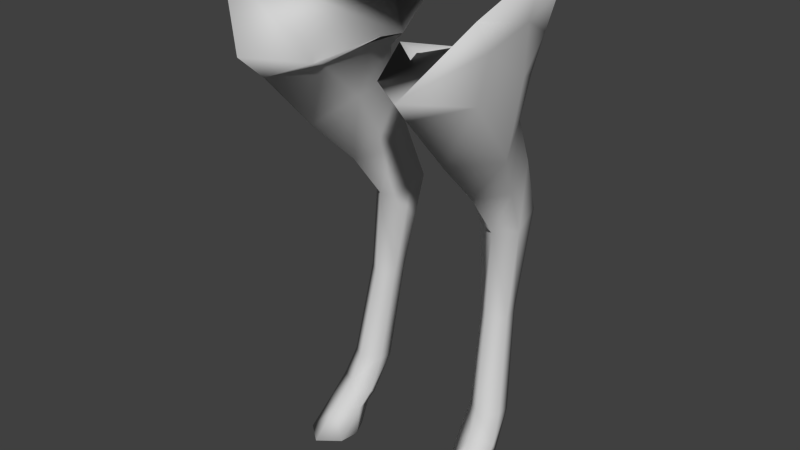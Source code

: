# Source: deerBackLegs.blend  (saved by Blender 2.69.3; exported with 4.5.12 LTS)
import bpy
from mathutils import Matrix  # noqa: F401  (used for matrix-valued properties, if any)

bpy.ops.wm.read_factory_settings(use_empty=True)
scene = bpy.context.scene
scene.name = 'Scene'

# ---- collections
col_collection_1 = bpy.data.collections.new('Collection 1'); scene.collection.children.link(col_collection_1)

# ---- materials (node trees are filled in below, after node groups)
mat_deer_body = bpy.data.materials.new('Deer_body')
mat_deer_body.alpha_threshold = 0.0
mat_deer_body.use_transparent_shadow = False
mat_deer_body.diffuse_color = (0.64, 0.64, 0.64, 1.0)
mat_deer_body.specular_color = (0.0, 0.0, 0.0)
mat_deer_body.roughness = 0.5
mat_deer_body.line_color = (0.0, 0.0, 0.0, 1.0)

# ---- material node trees

# ---- world
world_world = bpy.data.worlds.new('World'); scene.world = world_world
world_world.color = (0.05088, 0.05088, 0.05088)
world_world.use_sun_shadow = False
world_world.sun_shadow_jitter_overblur = 0.0
world_world.cycles.sampling_method = 'MANUAL'
world_world.cycles.sample_map_resolution = 256

# ---- meshes
me_deer = bpy.data.meshes.new('Deer')
me_deer.from_pydata([(0.4817, 0.2142, -0.6749), (0.47, 0.1197, -0.3978), (0.2995, -0.1083, -0.2805), (0.1203, -0.1226, -0.4189), (0.03706, -0.07423, -0.6171), (0.1085, -0.1225, -0.8075), (0.1318, -0.0374, -0.9533), (0.285, -0.01881, -0.9674), (0.4084, 0.09112, -0.8805), (0.2754, -0.1866, -0.3589), (0.1376, -0.1444, -0.4743), (0.2657, -0.3938, -0.5436), (0.08298, -0.09946, -0.6382), (0.1395, -0.2906, -0.6273), (0.2441, -0.5622, -0.7154), (0.1216, -0.1538, -0.7657), (0.1563, -0.5324, -0.8009), (0.2379, -0.7287, -0.8396), (0.1577, -0.3005, -0.801), (0.2696, -0.2236, -0.8507), (0.2821, -0.1151, -0.8858), (0.1802, -0.4891, -0.916), (0.401, -0.1333, -0.7692), (0.4154, -0.01392, -0.8064), (0.2554, -0.3312, -0.8798), (0.3456, -0.3005, -0.8069), (0.4599, -0.09696, -0.6419), (0.4567, 0.05752, -0.6585), (0.4636, 0.02076, -0.4729), (0.4013, -0.372, -0.6638), (0.4231, -0.1441, -0.4769), (0.3327, -0.5472, -0.8013), (0.3035, -0.4865, -0.9305), (0.3033, -0.7253, -0.9013), (0.2383, -0.4801, -0.9659), (0.282, -0.6937, -1.015), (0.2979, -1.041, -0.8647), (0.2422, -1.04, -0.8184), (0.2654, -1.375, -0.7517), (0.2858, -1.043, -0.9251), (0.2291, -0.689, -1.045), (0.3275, -1.388, -0.8001), (0.1731, -0.6988, -1.002), (0.2415, -1.043, -0.949), (0.1536, -0.737, -0.8961), (0.1996, -1.043, -0.9257), (0.1926, -1.041, -0.8645), (0.2183, -1.403, -0.8676), (0.2069, -1.388, -0.8002), (0.2721, -1.463, -0.7083), (0.2654, -1.408, -0.8877), (0.2019, -1.496, -0.7362), (0.2453, -1.555, -0.8044), (0.3152, -1.403, -0.8675), (0.2791, -1.559, -0.8129), (0.247, -1.576, -0.77), (0.2134, -1.555, -0.6841), (0.2759, -1.545, -0.6086), (0.2045, -1.632, -0.5731), (0.2789, -1.632, -0.515), (0.1938, -1.632, -0.6466), (0.2217, -1.632, -0.706), (0.2832, -1.632, -0.7197), (0.283, -1.574, -0.7599), (0.3196, -1.576, -0.7699), (0.3432, -1.632, -0.7059), (0.3163, -1.555, -0.8044), (0.3443, -1.54, -0.6824), (0.3653, -1.632, -0.6469), (0.3422, -1.48, -0.7518), (0.3503, -1.632, -0.5731), (-0.2995, -0.1083, -0.2805), (-0.2754, -0.1866, -0.3589), (-0.1203, -0.1226, -0.4189), (-0.1376, -0.1444, -0.4743), (-0.03706, -0.07423, -0.6171), (-0.2657, -0.3938, -0.5436), (-0.08298, -0.09946, -0.6382), (-0.1085, -0.1225, -0.8075), (-0.1395, -0.2906, -0.6273), (-0.2441, -0.5622, -0.7154), (-0.1216, -0.1538, -0.7657), (-0.1563, -0.5324, -0.8009), (-0.2379, -0.7287, -0.8396), (-0.1577, -0.3005, -0.801), (-0.2696, -0.2236, -0.8507), (-0.2821, -0.1151, -0.8858), (-0.1802, -0.4891, -0.916), (-0.401, -0.1333, -0.7692), (-0.4154, -0.01392, -0.8064), (-0.2554, -0.3312, -0.8798), (-0.3456, -0.3005, -0.8069), (-0.4599, -0.09696, -0.6419), (-0.4567, 0.05752, -0.6585), (-0.4636, 0.02076, -0.4729), (-0.4013, -0.372, -0.6638), (-0.4231, -0.1441, -0.4769), (-0.3327, -0.5472, -0.8013), (-0.3035, -0.4865, -0.9305), (-0.3033, -0.7253, -0.9013), (-0.2383, -0.4801, -0.9659), (-0.282, -0.6937, -1.015), (-0.2979, -1.041, -0.8647), (-0.2422, -1.04, -0.8184), (-0.2654, -1.375, -0.7517), (-0.2858, -1.043, -0.9251), (-0.2291, -0.689, -1.045), (-0.3275, -1.388, -0.8001), (-0.1731, -0.6988, -1.002), (-0.2415, -1.043, -0.949), (-0.1536, -0.737, -0.8961), (-0.1996, -1.043, -0.9257), (-0.1926, -1.041, -0.8645), (-0.2183, -1.403, -0.8676), (-0.2069, -1.388, -0.8002), (-0.2721, -1.463, -0.7083), (-0.2654, -1.408, -0.8877), (-0.2019, -1.496, -0.7362), (-0.2453, -1.555, -0.8044), (-0.3152, -1.403, -0.8675), (-0.2791, -1.559, -0.8129), (-0.247, -1.576, -0.77), (-0.2134, -1.555, -0.6841), (-0.2759, -1.545, -0.6086), (-0.2045, -1.632, -0.5731), (-0.2789, -1.632, -0.515), (-0.1938, -1.632, -0.6466), (-0.2217, -1.632, -0.706), (-0.2832, -1.632, -0.7197), (-0.283, -1.574, -0.7599), (-0.3196, -1.576, -0.7699), (-0.3432, -1.632, -0.7059), (-0.3163, -1.555, -0.8044), (-0.3443, -1.54, -0.6824), (-0.3653, -1.632, -0.6469), (-0.3422, -1.48, -0.7518), (-0.3503, -1.632, -0.5731), (-0.4817, 0.2142, -0.6749), (-0.47, 0.1197, -0.3978), (-0.4084, 0.09112, -0.8805), (-0.285, -0.01881, -0.9674), (-0.1318, -0.0374, -0.9533)], [], [(2, 9, 3), (3, 9, 10), (10, 4, 3), (9, 11, 10), (12, 4, 10), (4, 12, 5), (10, 11, 13), (13, 12, 10), (11, 14, 13), (5, 12, 15), (12, 13, 15), (13, 14, 16), (17, 16, 14), (15, 13, 18), (13, 16, 18), (15, 19, 5), (18, 19, 15), (5, 19, 20), (18, 16, 21), (19, 22, 20), (20, 22, 23), (24, 19, 18), (21, 24, 18), (19, 25, 22), (24, 25, 19), (22, 26, 23), (23, 26, 27), (26, 28, 27), (22, 29, 26), (25, 29, 22), (30, 28, 26), (26, 29, 30), (28, 30, 2), (2, 30, 9), (30, 11, 9), (29, 11, 30), (29, 14, 11), (31, 14, 29), (25, 31, 29), (31, 17, 14), (32, 31, 25), (24, 32, 25), (33, 17, 31), (32, 33, 31), (34, 32, 24), (34, 24, 21), (35, 33, 32), (34, 35, 32), (36, 17, 33), (37, 17, 36), (36, 38, 37), (39, 33, 35), (36, 33, 39), (40, 35, 34), (41, 38, 36), (34, 42, 40), (21, 42, 34), (43, 35, 40), (42, 43, 40), (39, 35, 43), (21, 44, 42), (16, 44, 21), (44, 16, 17), (44, 45, 42), (45, 43, 42), (17, 46, 44), (46, 45, 44), (37, 46, 17), (45, 47, 43), (46, 47, 45), (37, 48, 46), (48, 47, 46), (38, 48, 37), (38, 49, 48), (43, 47, 50), (43, 50, 39), (51, 47, 48), (48, 49, 51), (52, 50, 47), (52, 47, 51), (39, 50, 53), (39, 53, 36), (36, 53, 41), (54, 50, 52), (54, 53, 50), (52, 51, 55), (55, 54, 52), (49, 56, 51), (55, 51, 56), (57, 56, 49), (58, 57, 59), (56, 57, 58), (56, 58, 60), (61, 56, 60), (55, 56, 61), (62, 55, 61), (63, 55, 62), (63, 54, 55), (63, 62, 64), (64, 62, 65), (63, 66, 54), (64, 66, 63), (66, 53, 54), (64, 65, 67), (67, 65, 68), (64, 69, 66), (66, 69, 53), (67, 69, 64), (53, 69, 41), (69, 38, 41), (49, 38, 69), (67, 49, 69), (57, 49, 67), (67, 68, 70), (67, 70, 57), (57, 70, 59), (2, 1, 28), (28, 1, 27), (1, 0, 27), (27, 0, 8), (23, 27, 8), (7, 23, 8), (20, 23, 7), (5, 20, 6), (6, 20, 7), (62, 68, 65), (68, 59, 70), (62, 59, 68), (62, 60, 59), (61, 60, 62), (59, 60, 58), (4, 5, 6, 7, 8, 0, 1, 2, 3), (71, 72, 73), (73, 72, 74), (74, 75, 73), (72, 76, 74), (77, 75, 74), (75, 77, 78), (74, 76, 79), (79, 77, 74), (76, 80, 79), (78, 77, 81), (77, 79, 81), (79, 80, 82), (83, 82, 80), (81, 79, 84), (79, 82, 84), (81, 85, 78), (84, 85, 81), (78, 85, 86), (84, 82, 87), (85, 88, 86), (86, 88, 89), (90, 85, 84), (87, 90, 84), (85, 91, 88), (90, 91, 85), (88, 92, 89), (89, 92, 93), (92, 94, 93), (88, 95, 92), (91, 95, 88), (96, 94, 92), (92, 95, 96), (94, 96, 71), (71, 96, 72), (96, 76, 72), (95, 76, 96), (95, 80, 76), (97, 80, 95), (91, 97, 95), (97, 83, 80), (98, 97, 91), (90, 98, 91), (99, 83, 97), (98, 99, 97), (100, 98, 90), (100, 90, 87), (101, 99, 98), (100, 101, 98), (102, 83, 99), (103, 83, 102), (102, 104, 103), (105, 99, 101), (102, 99, 105), (106, 101, 100), (107, 104, 102), (100, 108, 106), (87, 108, 100), (109, 101, 106), (108, 109, 106), (105, 101, 109), (87, 110, 108), (82, 110, 87), (110, 82, 83), (110, 111, 108), (111, 109, 108), (83, 112, 110), (112, 111, 110), (103, 112, 83), (111, 113, 109), (112, 113, 111), (103, 114, 112), (114, 113, 112), (104, 114, 103), (104, 115, 114), (109, 113, 116), (109, 116, 105), (117, 113, 114), (114, 115, 117), (118, 116, 113), (118, 113, 117), (105, 116, 119), (105, 119, 102), (102, 119, 107), (120, 116, 118), (120, 119, 116), (118, 117, 121), (121, 120, 118), (115, 122, 117), (121, 117, 122), (123, 122, 115), (124, 123, 125), (122, 123, 124), (122, 124, 126), (127, 122, 126), (121, 122, 127), (128, 121, 127), (129, 121, 128), (129, 120, 121), (129, 128, 130), (130, 128, 131), (129, 132, 120), (130, 132, 129), (132, 119, 120), (130, 131, 133), (133, 131, 134), (130, 135, 132), (132, 135, 119), (133, 135, 130), (119, 135, 107), (135, 104, 107), (115, 104, 135), (133, 115, 135), (123, 115, 133), (133, 134, 136), (133, 136, 123), (123, 136, 125), (71, 138, 94), (94, 138, 93), (93, 138, 137), (139, 93, 137), (89, 93, 139), (140, 89, 139), (86, 89, 140), (78, 86, 141), (141, 86, 140), (128, 134, 131), (134, 125, 136), (128, 125, 134), (128, 126, 125), (127, 126, 128), (125, 126, 124), (137, 138, 71, 73, 75, 78, 141, 140, 139)])
me_deer.polygons.foreach_set('use_smooth', [True] * 264)
_uv = me_deer.uv_layers.new(name='UVMap')
_uv.uv.foreach_set('vector', [0.01123, 0.9761, 0.01563, 0.9453, 0.05126, 0.979, 0.05126, 0.979, 0.01563, 0.9453, 0.06397, 0.9663, 0.06397, 0.9663, 0.1148, 0.9839, 0.05126, 0.979, 0.01563, 0.9453, 0.0625, 0.8852, 0.06397, 0.9663, 0.1196, 0.9771, 0.1148, 0.9839, 0.06397, 0.9663, 0.1148, 0.9839, 0.1196, 0.9771, 0.1655, 0.9668, 0.06397, 0.9663, 0.0625, 0.8852, 0.102, 0.9199, 0.102, 0.9199, 0.1196, 0.9771, 0.06397, 0.9663, 0.0625, 0.8852, 0.1045, 0.8359, 0.102, 0.9199, 0.1655, 0.9668, 0.1196, 0.9771, 0.1572, 0.957, 0.1196, 0.9771, 0.102, 0.9199, 0.1572, 0.957, 0.102, 0.9199, 0.1045, 0.8359, 0.1416, 0.8442, 0.1323, 0.7768, 0.1416, 0.8442, 0.1045, 0.8359, 0.1572, 0.957, 0.102, 0.9199, 0.1641, 0.9102, 0.102, 0.9199, 0.1416, 0.8442, 0.1641, 0.9102, 0.1572, 0.957, 0.2144, 0.9321, 0.1655, 0.9668, 0.1641, 0.9102, 0.2144, 0.9321, 0.1572, 0.957, 0.1655, 0.9668, 0.2144, 0.9321, 0.2192, 0.9604, 0.1641, 0.9102, 0.1416, 0.8442, 0.1836, 0.8476, 0.2144, 0.9321, 0.2759, 0.9531, 0.2192, 0.9604, 0.2192, 0.9604, 0.2759, 0.9531, 0.2632, 0.9853, 0.21, 0.896, 0.2144, 0.9321, 0.1641, 0.9102, 0.1836, 0.8476, 0.21, 0.896, 0.1641, 0.9102, 0.2144, 0.9321, 0.2588, 0.9053, 0.2759, 0.9531, 0.21, 0.896, 0.2588, 0.9053, 0.2144, 0.9321, 0.2759, 0.9531, 0.3252, 0.9541, 0.2632, 0.9853, 0.2632, 0.9853, 0.3252, 0.9541, 0.3218, 0.9893, 0.3252, 0.9541, 0.3828, 0.981, 0.3218, 0.9893, 0.2759, 0.9531, 0.3286, 0.9077, 0.3252, 0.9541, 0.2588, 0.9053, 0.3286, 0.9077, 0.2759, 0.9531, 0.3726, 0.9419, 0.3828, 0.981, 0.3252, 0.9541, 0.3252, 0.9541, 0.3286, 0.9077, 0.3726, 0.9419, 0.3828, 0.981, 0.3726, 0.9419, 0.4307, 0.9502, 0.4307, 0.9502, 0.3726, 0.9419, 0.4146, 0.9204, 0.3726, 0.9419, 0.3545, 0.8662, 0.4146, 0.9204, 0.3286, 0.9077, 0.3545, 0.8662, 0.3726, 0.9419, 0.3286, 0.9077, 0.3052, 0.8213, 0.3545, 0.8662, 0.2739, 0.8379, 0.3052, 0.8213, 0.3286, 0.9077, 0.2588, 0.9053, 0.2739, 0.8379, 0.3286, 0.9077, 0.2739, 0.8379, 0.2734, 0.7764, 0.3052, 0.8213, 0.2276, 0.8467, 0.2739, 0.8379, 0.2588, 0.9053, 0.21, 0.896, 0.2276, 0.8467, 0.2588, 0.9053, 0.2461, 0.7842, 0.2734, 0.7764, 0.2739, 0.8379, 0.2276, 0.8467, 0.2461, 0.7842, 0.2739, 0.8379, 0.2061, 0.8447, 0.2276, 0.8467, 0.21, 0.896, 0.2061, 0.8447, 0.21, 0.896, 0.1836, 0.8476, 0.2207, 0.7905, 0.2461, 0.7842, 0.2276, 0.8467, 0.2061, 0.8447, 0.2207, 0.7905, 0.2276, 0.8467, 0.2437, 0.689, 0.2734, 0.7764, 0.2461, 0.7842, 0.2652, 0.688, 0.2734, 0.7764, 0.2437, 0.689, 0.2437, 0.689, 0.2744, 0.5864, 0.2652, 0.688, 0.2236, 0.6904, 0.2461, 0.7842, 0.2207, 0.7905, 0.2437, 0.689, 0.2461, 0.7842, 0.2236, 0.6904, 0.2046, 0.7905, 0.2207, 0.7905, 0.2061, 0.8447, 0.2505, 0.5849, 0.2744, 0.5864, 0.2437, 0.689, 0.2061, 0.8447, 0.187, 0.7886, 0.2046, 0.7905, 0.1836, 0.8476, 0.187, 0.7886, 0.2061, 0.8447, 0.207, 0.6909, 0.2207, 0.7905, 0.2046, 0.7905, 0.187, 0.7886, 0.207, 0.6909, 0.2046, 0.7905, 0.2236, 0.6904, 0.2207, 0.7905, 0.207, 0.6909, 0.1836, 0.8476, 0.1641, 0.7861, 0.187, 0.7886, 0.1416, 0.8442, 0.1641, 0.7861, 0.1836, 0.8476, 0.1641, 0.7861, 0.1416, 0.8442, 0.1323, 0.7768, 0.1641, 0.7861, 0.1924, 0.6904, 0.187, 0.7886, 0.1924, 0.6904, 0.207, 0.6909, 0.187, 0.7886, 0.1323, 0.7768, 0.1724, 0.6875, 0.1641, 0.7861, 0.1724, 0.6875, 0.1924, 0.6904, 0.1641, 0.7861, 0.1509, 0.6836, 0.1724, 0.6875, 0.1323, 0.7768, 0.1924, 0.6904, 0.1987, 0.5854, 0.207, 0.6909, 0.1724, 0.6875, 0.1987, 0.5854, 0.1924, 0.6904, 0.1509, 0.6836, 0.1802, 0.5815, 0.1724, 0.6875, 0.1802, 0.5815, 0.1987, 0.5854, 0.1724, 0.6875, 0.1543, 0.5786, 0.1802, 0.5815, 0.1509, 0.6836, 0.1543, 0.5786, 0.1543, 0.5469, 0.1802, 0.5815, 0.207, 0.6909, 0.1987, 0.5854, 0.2139, 0.5869, 0.207, 0.6909, 0.2139, 0.5869, 0.2236, 0.6904, 0.1787, 0.5473, 0.1987, 0.5854, 0.1802, 0.5815, 0.1802, 0.5815, 0.1543, 0.5469, 0.1787, 0.5473, 0.207, 0.5434, 0.2139, 0.5869, 0.1987, 0.5854, 0.207, 0.5434, 0.1987, 0.5854, 0.1787, 0.5473, 0.2236, 0.6904, 0.2139, 0.5869, 0.2285, 0.5859, 0.2236, 0.6904, 0.2285, 0.5859, 0.2437, 0.689, 0.2437, 0.689, 0.2285, 0.5859, 0.2505, 0.5849, 0.2173, 0.5444, 0.2139, 0.5869, 0.207, 0.5434, 0.2173, 0.5444, 0.2285, 0.5859, 0.2139, 0.5869, 0.207, 0.5434, 0.1787, 0.5473, 0.2051, 0.5312, 0.2051, 0.5312, 0.2173, 0.5444, 0.207, 0.5434, 0.1543, 0.5469, 0.1763, 0.519, 0.1787, 0.5473, 0.2051, 0.5312, 0.1787, 0.5473, 0.1763, 0.519, 0.1465, 0.5097, 0.1763, 0.519, 0.1543, 0.5469, 0.1621, 0.479, 0.1465, 0.5097, 0.1362, 0.4756, 0.1763, 0.519, 0.1465, 0.5097, 0.1621, 0.479, 0.1763, 0.519, 0.1621, 0.479, 0.1816, 0.4912, 0.1973, 0.5029, 0.1763, 0.519, 0.1816, 0.4912, 0.2051, 0.5312, 0.1763, 0.519, 0.1973, 0.5029, 0.2192, 0.5039, 0.2051, 0.5312, 0.1973, 0.5029, 0.2183, 0.5298, 0.2051, 0.5312, 0.2192, 0.5039, 0.2183, 0.5298, 0.2173, 0.5444, 0.2051, 0.5312, 0.2183, 0.5298, 0.2192, 0.5039, 0.2324, 0.5327, 0.2324, 0.5327, 0.2192, 0.5039, 0.2412, 0.5039, 0.2183, 0.5298, 0.2285, 0.5439, 0.2173, 0.5444, 0.2324, 0.5327, 0.2285, 0.5439, 0.2183, 0.5298, 0.2285, 0.5439, 0.2285, 0.5859, 0.2173, 0.5444, 0.2324, 0.5327, 0.2412, 0.5039, 0.2598, 0.5224, 0.2598, 0.5224, 0.2412, 0.5039, 0.2568, 0.4946, 0.2324, 0.5327, 0.2554, 0.5503, 0.2285, 0.5439, 0.2285, 0.5439, 0.2554, 0.5503, 0.2285, 0.5859, 0.2598, 0.5224, 0.2554, 0.5503, 0.2324, 0.5327, 0.2285, 0.5859, 0.2554, 0.5503, 0.2505, 0.5849, 0.2554, 0.5503, 0.2744, 0.5864, 0.2505, 0.5849, 0.2778, 0.5547, 0.2744, 0.5864, 0.2554, 0.5503, 0.2598, 0.5224, 0.2778, 0.5547, 0.2554, 0.5503, 0.292, 0.5185, 0.2778, 0.5547, 0.2598, 0.5224, 0.2598, 0.5224, 0.2568, 0.4946, 0.2793, 0.4853, 0.2598, 0.5224, 0.2793, 0.4853, 0.292, 0.5185, 0.292, 0.5185, 0.2793, 0.4853, 0.3042, 0.4848, 0.3662, 0.1508, 0.3296, 0.2163, 0.3071, 0.1836, 0.3071, 0.1836, 0.3296, 0.2163, 0.2608, 0.1875, 0.3296, 0.2163, 0.2534, 0.2378, 0.2608, 0.1875, 0.2608, 0.1875, 0.2534, 0.2378, 0.2022, 0.207, 0.2241, 0.1806, 0.2608, 0.1875, 0.2022, 0.207, 0.1743, 0.1743, 0.2241, 0.1806, 0.2022, 0.207, 0.1958, 0.1518, 0.2241, 0.1806, 0.1743, 0.1743, 0.1787, 0.1059, 0.1958, 0.1518, 0.1475, 0.1426, 0.1475, 0.1426, 0.1958, 0.1518, 0.1743, 0.1743, 0.06934, 0.6484, 0.08546, 0.644, 0.08106, 0.6553, 0.08546, 0.644, 0.06982, 0.6182, 0.08301, 0.6299, 0.06934, 0.6484, 0.06982, 0.6182, 0.08546, 0.644, 0.06934, 0.6484, 0.05274, 0.6431, 0.06982, 0.6182, 0.05811, 0.6548, 0.05274, 0.6431, 0.06934, 0.6484, 0.06982, 0.6182, 0.05274, 0.6431, 0.05518, 0.6289, 0.222, 0.7831, 0.2648, 0.8064, 0.3016, 0.8277, 0.2955, 0.866, 0.2682, 0.9057, 0.2065, 0.9342, 0.1338, 0.8982, 0.1276, 0.8233, 0.1697, 0.7884, 0.01123, 0.9761, 0.01563, 0.9453, 0.05126, 0.979, 0.05126, 0.979, 0.01563, 0.9453, 0.06397, 0.9663, 0.06397, 0.9663, 0.1148, 0.9839, 0.05126, 0.979, 0.01563, 0.9453, 0.0625, 0.8852, 0.06397, 0.9663, 0.1196, 0.9771, 0.1148, 0.9839, 0.06397, 0.9663, 0.1148, 0.9839, 0.1196, 0.9771, 0.1655, 0.9668, 0.06397, 0.9663, 0.0625, 0.8852, 0.102, 0.9199, 0.102, 0.9199, 0.1196, 0.9771, 0.06397, 0.9663, 0.0625, 0.8852, 0.1045, 0.8359, 0.102, 0.9199, 0.1655, 0.9668, 0.1196, 0.9771, 0.1572, 0.957, 0.1196, 0.9771, 0.102, 0.9199, 0.1572, 0.957, 0.102, 0.9199, 0.1045, 0.8359, 0.1416, 0.8442, 0.1323, 0.7768, 0.1416, 0.8442, 0.1045, 0.8359, 0.1572, 0.957, 0.102, 0.9199, 0.1641, 0.9102, 0.102, 0.9199, 0.1416, 0.8442, 0.1641, 0.9102, 0.1572, 0.957, 0.2144, 0.9321, 0.1655, 0.9668, 0.1641, 0.9102, 0.2144, 0.9321, 0.1572, 0.957, 0.1655, 0.9668, 0.2144, 0.9321, 0.2192, 0.9604, 0.1641, 0.9102, 0.1416, 0.8442, 0.1836, 0.8476, 0.2144, 0.9321, 0.2759, 0.9531, 0.2192, 0.9604, 0.2192, 0.9604, 0.2759, 0.9531, 0.2632, 0.9853, 0.21, 0.896, 0.2144, 0.9321, 0.1641, 0.9102, 0.1836, 0.8476, 0.21, 0.896, 0.1641, 0.9102, 0.2144, 0.9321, 0.2588, 0.9053, 0.2759, 0.9531, 0.21, 0.896, 0.2588, 0.9053, 0.2144, 0.9321, 0.2759, 0.9531, 0.3252, 0.9541, 0.2632, 0.9853, 0.2632, 0.9853, 0.3252, 0.9541, 0.3218, 0.9893, 0.3252, 0.9541, 0.3828, 0.981, 0.3218, 0.9893, 0.2759, 0.9531, 0.3286, 0.9077, 0.3252, 0.9541, 0.2588, 0.9053, 0.3286, 0.9077, 0.2759, 0.9531, 0.3726, 0.9419, 0.3828, 0.981, 0.3252, 0.9541, 0.3252, 0.9541, 0.3286, 0.9077, 0.3726, 0.9419, 0.3828, 0.981, 0.3726, 0.9419, 0.4307, 0.9502, 0.4307, 0.9502, 0.3726, 0.9419, 0.4146, 0.9204, 0.3726, 0.9419, 0.3545, 0.8662, 0.4146, 0.9204, 0.3286, 0.9077, 0.3545, 0.8662, 0.3726, 0.9419, 0.3286, 0.9077, 0.3052, 0.8213, 0.3545, 0.8662, 0.2739, 0.8379, 0.3052, 0.8213, 0.3286, 0.9077, 0.2588, 0.9053, 0.2739, 0.8379, 0.3286, 0.9077, 0.2739, 0.8379, 0.2734, 0.7764, 0.3052, 0.8213, 0.2276, 0.8467, 0.2739, 0.8379, 0.2588, 0.9053, 0.21, 0.896, 0.2276, 0.8467, 0.2588, 0.9053, 0.2461, 0.7842, 0.2734, 0.7764, 0.2739, 0.8379, 0.2276, 0.8467, 0.2461, 0.7842, 0.2739, 0.8379, 0.2061, 0.8447, 0.2276, 0.8467, 0.21, 0.896, 0.2061, 0.8447, 0.21, 0.896, 0.1836, 0.8476, 0.2207, 0.7905, 0.2461, 0.7842, 0.2276, 0.8467, 0.2061, 0.8447, 0.2207, 0.7905, 0.2276, 0.8467, 0.2437, 0.689, 0.2734, 0.7764, 0.2461, 0.7842, 0.2652, 0.688, 0.2734, 0.7764, 0.2437, 0.689, 0.2437, 0.689, 0.2744, 0.5864, 0.2652, 0.688, 0.2236, 0.6904, 0.2461, 0.7842, 0.2207, 0.7905, 0.2437, 0.689, 0.2461, 0.7842, 0.2236, 0.6904, 0.2046, 0.7905, 0.2207, 0.7905, 0.2061, 0.8447, 0.2505, 0.5849, 0.2744, 0.5864, 0.2437, 0.689, 0.2061, 0.8447, 0.187, 0.7886, 0.2046, 0.7905, 0.1836, 0.8476, 0.187, 0.7886, 0.2061, 0.8447, 0.207, 0.6909, 0.2207, 0.7905, 0.2046, 0.7905, 0.187, 0.7886, 0.207, 0.6909, 0.2046, 0.7905, 0.2236, 0.6904, 0.2207, 0.7905, 0.207, 0.6909, 0.1836, 0.8476, 0.1641, 0.7861, 0.187, 0.7886, 0.1416, 0.8442, 0.1641, 0.7861, 0.1836, 0.8476, 0.1641, 0.7861, 0.1416, 0.8442, 0.1323, 0.7768, 0.1641, 0.7861, 0.1924, 0.6904, 0.187, 0.7886, 0.1924, 0.6904, 0.207, 0.6909, 0.187, 0.7886, 0.1323, 0.7768, 0.1724, 0.6875, 0.1641, 0.7861, 0.1724, 0.6875, 0.1924, 0.6904, 0.1641, 0.7861, 0.1509, 0.6836, 0.1724, 0.6875, 0.1323, 0.7768, 0.1924, 0.6904, 0.1987, 0.5854, 0.207, 0.6909, 0.1724, 0.6875, 0.1987, 0.5854, 0.1924, 0.6904, 0.1509, 0.6836, 0.1802, 0.5815, 0.1724, 0.6875, 0.1802, 0.5815, 0.1987, 0.5854, 0.1724, 0.6875, 0.1543, 0.5786, 0.1802, 0.5815, 0.1509, 0.6836, 0.1543, 0.5786, 0.1543, 0.5469, 0.1802, 0.5815, 0.207, 0.6909, 0.1987, 0.5854, 0.2139, 0.5869, 0.207, 0.6909, 0.2139, 0.5869, 0.2236, 0.6904, 0.1787, 0.5473, 0.1987, 0.5854, 0.1802, 0.5815, 0.1802, 0.5815, 0.1543, 0.5469, 0.1787, 0.5473, 0.207, 0.5434, 0.2139, 0.5869, 0.1987, 0.5854, 0.207, 0.5434, 0.1987, 0.5854, 0.1787, 0.5473, 0.2236, 0.6904, 0.2139, 0.5869, 0.2285, 0.5859, 0.2236, 0.6904, 0.2285, 0.5859, 0.2437, 0.689, 0.2437, 0.689, 0.2285, 0.5859, 0.2505, 0.5849, 0.2173, 0.5444, 0.2139, 0.5869, 0.207, 0.5434, 0.2173, 0.5444, 0.2285, 0.5859, 0.2139, 0.5869, 0.207, 0.5434, 0.1787, 0.5473, 0.2051, 0.5312, 0.2051, 0.5312, 0.2173, 0.5444, 0.207, 0.5434, 0.1543, 0.5469, 0.1763, 0.519, 0.1787, 0.5473, 0.2051, 0.5312, 0.1787, 0.5473, 0.1763, 0.519, 0.1465, 0.5097, 0.1763, 0.519, 0.1543, 0.5469, 0.1621, 0.479, 0.1465, 0.5097, 0.1362, 0.4756, 0.1763, 0.519, 0.1465, 0.5097, 0.1621, 0.479, 0.1763, 0.519, 0.1621, 0.479, 0.1816, 0.4912, 0.1973, 0.5029, 0.1763, 0.519, 0.1816, 0.4912, 0.2051, 0.5312, 0.1763, 0.519, 0.1973, 0.5029, 0.2192, 0.5039, 0.2051, 0.5312, 0.1973, 0.5029, 0.2183, 0.5298, 0.2051, 0.5312, 0.2192, 0.5039, 0.2183, 0.5298, 0.2173, 0.5444, 0.2051, 0.5312, 0.2183, 0.5298, 0.2192, 0.5039, 0.2324, 0.5327, 0.2324, 0.5327, 0.2192, 0.5039, 0.2412, 0.5039, 0.2183, 0.5298, 0.2285, 0.5439, 0.2173, 0.5444, 0.2324, 0.5327, 0.2285, 0.5439, 0.2183, 0.5298, 0.2285, 0.5439, 0.2285, 0.5859, 0.2173, 0.5444, 0.2324, 0.5327, 0.2412, 0.5039, 0.2598, 0.5224, 0.2598, 0.5224, 0.2412, 0.5039, 0.2568, 0.4946, 0.2324, 0.5327, 0.2554, 0.5503, 0.2285, 0.5439, 0.2285, 0.5439, 0.2554, 0.5503, 0.2285, 0.5859, 0.2598, 0.5224, 0.2554, 0.5503, 0.2324, 0.5327, 0.2285, 0.5859, 0.2554, 0.5503, 0.2505, 0.5849, 0.2554, 0.5503, 0.2744, 0.5864, 0.2505, 0.5849, 0.2778, 0.5547, 0.2744, 0.5864, 0.2554, 0.5503, 0.2598, 0.5224, 0.2778, 0.5547, 0.2554, 0.5503, 0.292, 0.5185, 0.2778, 0.5547, 0.2598, 0.5224, 0.2598, 0.5224, 0.2568, 0.4946, 0.2793, 0.4853, 0.2598, 0.5224, 0.2793, 0.4853, 0.292, 0.5185, 0.292, 0.5185, 0.2793, 0.4853, 0.3042, 0.4848, 0.3662, 0.1508, 0.3296, 0.2163, 0.3071, 0.1836, 0.3071, 0.1836, 0.3296, 0.2163, 0.2608, 0.1875, 0.2608, 0.1875, 0.3296, 0.2163, 0.2534, 0.2378, 0.2022, 0.207, 0.2608, 0.1875, 0.2534, 0.2378, 0.2241, 0.1806, 0.2608, 0.1875, 0.2022, 0.207, 0.1743, 0.1743, 0.2241, 0.1806, 0.2022, 0.207, 0.1958, 0.1518, 0.2241, 0.1806, 0.1743, 0.1743, 0.1787, 0.1059, 0.1958, 0.1518, 0.1475, 0.1426, 0.1475, 0.1426, 0.1958, 0.1518, 0.1743, 0.1743, 0.06934, 0.6484, 0.08546, 0.644, 0.08106, 0.6553, 0.08546, 0.644, 0.06982, 0.6182, 0.08301, 0.6299, 0.06934, 0.6484, 0.06982, 0.6182, 0.08546, 0.644, 0.06934, 0.6484, 0.05274, 0.6431, 0.06982, 0.6182, 0.05811, 0.6548, 0.05274, 0.6431, 0.06934, 0.6484, 0.06982, 0.6182, 0.05274, 0.6431, 0.05518, 0.6289, 0.2065, 0.9342, 0.1338, 0.8982, 0.1276, 0.8233, 0.1697, 0.7884, 0.222, 0.7831, 0.2648, 0.8064, 0.3016, 0.8277, 0.2955, 0.866, 0.2682, 0.9057])
me_deer.materials.append(mat_deer_body)
me_deer.use_remesh_preserve_volume = False
me_deer.use_remesh_preserve_attributes = False
me_deer.use_mirror_vertex_groups = False
me_deer.update()

# ---- objects
ob_deer = bpy.data.objects.new('Deer', me_deer)

# ---- transforms, parenting, visibility, modifiers, constraints
ob_deer.location = (0.0, 0.0, 0.0)
ob_deer.rotation_euler = (1.571, -0.0, 0.0)
ob_deer.lineart.crease_threshold = 0.0

# ---- collection membership
col_collection_1.objects.link(ob_deer)

# ---- scene / render settings (as saved in the file)
scene.frame_start = 1; scene.frame_end = 250; scene.frame_set(1)
scene.render.engine = 'BLENDER_EEVEE_NEXT'
scene.render.image_settings.color_mode = 'RGB'
scene.render.image_settings.compression = 90
scene.render.resolution_percentage = 50
scene.render.dither_intensity = 0.0
scene.render.bake_margin = 2
scene.render.bake_bias = 0.0
scene.cycles.use_denoising = False
scene.cycles.samples = 10
scene.cycles.sampling_pattern = 'TABULATED_SOBOL'
scene.cycles.light_sampling_threshold = 0.0
scene.cycles.use_adaptive_sampling = False
scene.cycles.use_light_tree = False
scene.cycles.blur_glossy = 0.0
scene.cycles.volume_bounces = 1
scene.cycles.pixel_filter_type = 'GAUSSIAN'
scene.cycles.sample_clamp_indirect = 0.0
scene.view_settings.view_transform = 'Standard'
bpy.context.view_layer.update()

# ---- added for rendering (the .blend has no active camera and no usable light): camera, sun
cam_auto = bpy.data.cameras.new('AutoCamera')
cam_auto.lens = 50.0
cam_auto.sensor_width = 36.0
cam_auto.clip_end = 1000.0
ob_auto_camera = bpy.data.objects.new('AutoCamera', cam_auto)
scene.collection.objects.link(ob_auto_camera)
ob_auto_camera.location = (2.05281, -1.80063, 0.933162)
ob_auto_camera.rotation_euler = (1.09748, -7.21219e-08, 0.694738)
scene.camera = ob_auto_camera
light_auto_sun = bpy.data.lights.new('AutoSun', 'SUN')
light_auto_sun.energy = 3.0
light_auto_sun.angle = 0.0523599
ob_auto_sun = bpy.data.objects.new('AutoSun', light_auto_sun)
scene.collection.objects.link(ob_auto_sun)
ob_auto_sun.rotation_euler = (0.872665, 0.174533, 0.523599)
bpy.context.view_layer.update()
